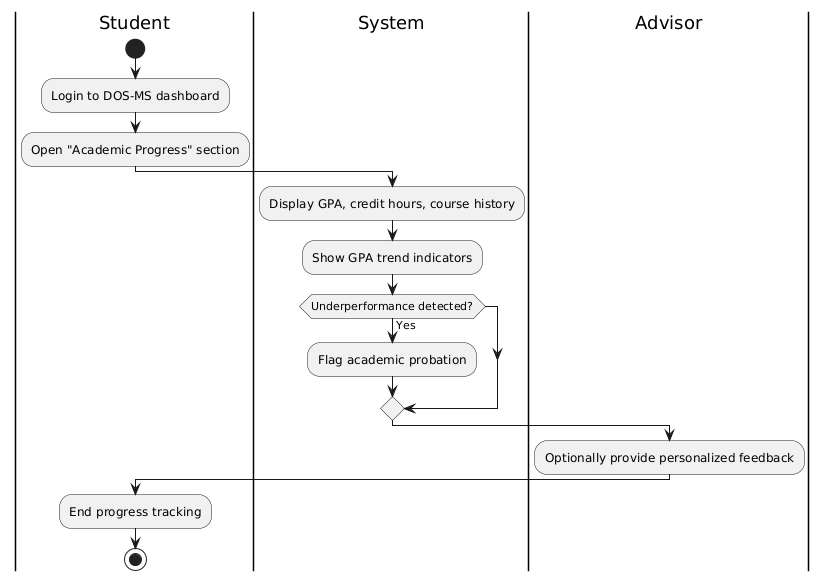

The diagram above was rendered by PlantUML. Its source (embedded in the PNG):
@startuml
|Student|
start
:Login to DOS-MS dashboard;
:Open "Academic Progress" section;

|System|
:Display GPA, credit hours, course history;
:Show GPA trend indicators;

if (Underperformance detected?) then (Yes)
  :Flag academic probation;
endif

|Advisor|
:Optionally provide personalized feedback;

|Student|
:End progress tracking;
stop
@enduml